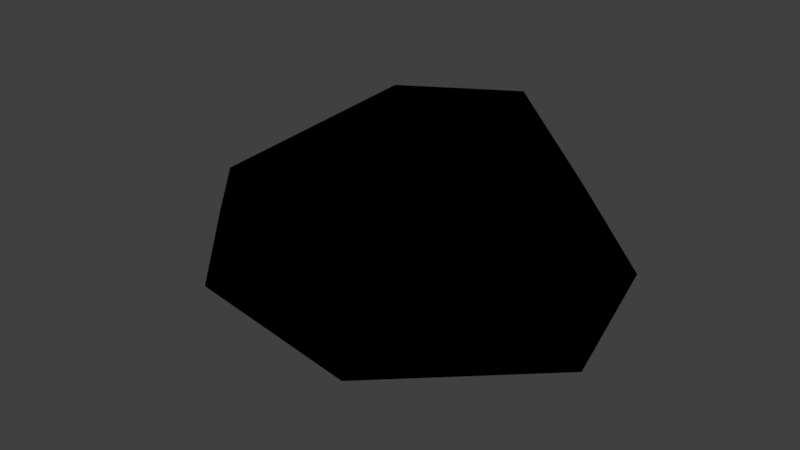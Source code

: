# Source: rock_handpainted_3.blend  (saved by Blender 3.0.42; exported with 4.5.12 LTS)
import bpy
from mathutils import Matrix  # noqa: F401  (used for matrix-valued properties, if any)

bpy.ops.wm.read_factory_settings(use_empty=True)
scene = bpy.context.scene
scene.name = 'Scene'

# ---- collections
col_collection_1 = bpy.data.collections.new('Collection 1'); scene.collection.children.link(col_collection_1)
col_collection_8 = bpy.data.collections.new('Collection 8'); scene.collection.children.link(col_collection_8)

# ---- images (referenced by path relative to the original .blend; pixels are not part of the script)
import os
ASSET_DIR = os.environ.get("B2B_ASSET_DIR", "")  # directory of the original .blend (textures are referenced by path, not embedded)
HERE = os.path.dirname(os.path.abspath(__file__))  # packed textures are extracted next to this script under _unpacked/

def load_image(name, relpath, width, height, colorspace="sRGB"):
    """Load a texture the original file referenced (path relative to the .blend, or extracted next to this script)."""
    p = next((c for c in (os.path.join(HERE, relpath), os.path.join(ASSET_DIR, relpath)) if relpath and os.path.exists(c)), "")
    if p:
        img = bpy.data.images.load(p, check_existing=True)
        img.name = name
    else:  # same state as the original file: an image datablock whose file is absent (Cycles renders it pink)
        img = bpy.data.images.new(name, width, height)
        img.source = "FILE"
        img.filepath = "//" + (relpath or name)
    img.colorspace_settings.name = colorspace
    return img
img_rock3_png = load_image('rock3.png', '_unpacked/rock3.a945a8cc.png', 64, 64, 'sRGB')

# ---- materials (node trees are filled in below, after node groups)
mat_rock_3 = bpy.data.materials.new('rock_3')
mat_rock_3.alpha_threshold = 0.0
mat_rock_3.use_transparent_shadow = False
mat_rock_3.roughness = 0.5
mat_rock_3.specular_intensity = 0.0

# ---- material node trees
mat_rock_3.use_nodes = True; mat_rock_3.node_tree.nodes.clear()
_N = mat_rock_3.node_tree.nodes; _L = mat_rock_3.node_tree.links
n0 = _N.new('ShaderNodeOutputMaterial'); n0.name = 'Material Output'; n0.location = (300, 300)
n1 = _N.new('ShaderNodeTexImage'); n1.name = 'Image Texture'; n1.location = (20, 356)
n1.image = img_rock3_png
n1.interpolation = 'Closest'
n0.is_active_output = True

# ---- world
world_world = bpy.data.worlds.new('World'); scene.world = world_world
world_world.color = (0.05088, 0.05088, 0.05088)
world_world.use_sun_shadow = False
world_world.sun_shadow_jitter_overblur = 0.0
world_world.cycles.sampling_method = 'MANUAL'

# ---- meshes
me_cube_018 = bpy.data.meshes.new('Cube.018')
me_cube_018.from_pydata([(-0.4732, -0.09769, -0.3501), (0.8888, -0.0475, -0.2295), (0.8744, -0.1914, 0.2791), (0.2369, -0.6155, -0.2557), (-0.04016, -0.816, 0.4105), (-0.9081, 0.6668, -0.1142), (-0.7403, -0.2971, -0.01131), (-0.3768, 0.4159, 0.4402), (-0.6592, 0.8706, 0.1053), (0.272, 0.9489, -0.03037), (-0.001155, 0.8389, 0.3803), (0.8051, -0.01386, 0.4302), (-0.2519, 0.8696, -0.226), (-0.6097, 0.5184, -0.3583), (-0.4108, -0.5053, 0.3615), (0.4089, -0.7488, 0.2642), (0.2471, -0.6382, 0.4573), (0.8226, 0.4447, -0.06401), (0.4968, 0.7688, -0.2421), (-0.08998, -0.9327, 0.1598)], [], [(11, 10, 16), (5, 8, 13), (0, 13, 12), (10, 7, 16), (1, 18, 17), (9, 17, 18), (16, 4, 19), (19, 4, 14), (6, 5, 13), (9, 18, 12), (15, 11, 16), (1, 3, 0), (7, 14, 16), (2, 15, 1), (7, 6, 14), (8, 10, 9), (3, 15, 19), (12, 13, 8), (0, 3, 6), (19, 6, 3), (10, 11, 17), (17, 9, 10), (17, 2, 1), (19, 15, 16), (10, 8, 7), (2, 17, 11), (14, 6, 19), (13, 0, 6), (8, 9, 12), (15, 2, 11), (0, 18, 1), (12, 18, 0), (4, 16, 14), (1, 15, 3), (7, 5, 6), (7, 8, 5)])
me_cube_018.polygons.foreach_set('use_smooth', [True] * 36)
_uv = me_cube_018.uv_layers.new(name='UVMap')
_uv.uv.foreach_set('vector', [0.931, 0.9456, 0.6386, 0.9527, 0.9773, 0.7104, 0.6101, 0.4527, 0.7447, 0.3957, 0.6417, 0.5647, 0.3186, 0.3032, 0.4898, 0.3282, 0.5523, 0.4529, 0.6386, 0.9527, 0.6581, 0.7926, 0.9773, 0.7104, 0.4178, 0.07384, 0.6237, 0.06761, 0.5257, 0.132, 0.7072, 0.1437, 0.5257, 0.132, 0.6237, 0.06761, 0.142, 0.296, 0.04239, 0.2944, 0.02152, 0.2346, 0.5604, 0.7879, 0.5741, 0.8838, 0.4093, 0.8738, 0.3236, 0.7402, 0.0803, 0.7922, 0.09363, 0.6864, 0.9318, 0.5166, 0.9948, 0.5726, 0.7987, 0.5347, 0.1678, 0.2085, 0.3697, 0.2502, 0.142, 0.296, 0.2037, 0.6391, 0.121, 0.4284, 0.3186, 0.3032, 0.6581, 0.7926, 0.7772, 0.6344, 0.9773, 0.7104, 0.34, 0.2006, 0.1678, 0.2085, 0.3962, 0.07898, 0.2058, 0.9844, 0.3236, 0.7402, 0.4093, 0.8738, 0.7447, 0.3957, 0.8608, 0.4037, 0.9318, 0.5166, 0.5595, 0.6528, 0.6747, 0.7253, 0.5604, 0.7879, 0.7987, 0.5347, 0.6417, 0.5647, 0.7447, 0.3957, 0.3089, 0.6599, 0.5595, 0.6528, 0.3236, 0.7402, 0.5604, 0.7879, 0.3236, 0.7402, 0.5595, 0.6528, 0.7398, 0.3102, 0.3697, 0.2502, 0.5257, 0.132, 0.5257, 0.132, 0.7072, 0.1437, 0.7398, 0.3102, 0.5257, 0.132, 0.34, 0.2006, 0.3962, 0.07898, 0.02152, 0.2346, 0.1678, 0.2085, 0.142, 0.296, 0.8608, 0.4037, 0.7447, 0.3957, 0.815, 0.2498, 0.34, 0.2006, 0.5257, 0.132, 0.3697, 0.2502, 0.4093, 0.8738, 0.3236, 0.7402, 0.5604, 0.7879, 0.09363, 0.6864, 0.3089, 0.6599, 0.3236, 0.7402, 0.7447, 0.3957, 0.9318, 0.5166, 0.7987, 0.5347, 0.1678, 0.2085, 0.34, 0.2006, 0.3697, 0.2502, 0.3186, 0.3032, 0.4872, 0.6144, 0.2037, 0.6391, 0.5523, 0.4529, 0.4872, 0.6144, 0.3186, 0.3032, 0.9527, 0.6109, 0.9773, 0.7104, 0.7772, 0.6344, 0.3962, 0.07898, 0.1678, 0.2085, 0.153, 0.06091, 0.2058, 0.9844, 0.0803, 0.7922, 0.3236, 0.7402, 0.2058, 0.9844, 0.02928, 0.9183, 0.0803, 0.7922])
me_cube_018.materials.append(mat_rock_3)
me_cube_018.use_remesh_preserve_volume = False
me_cube_018.use_remesh_preserve_attributes = False
me_cube_018.use_mirror_vertex_groups = False
me_cube_018.update()

# ---- objects
ob_rock_3 = bpy.data.objects.new('rock_3', me_cube_018)

# ---- transforms, parenting, visibility, modifiers, constraints
ob_rock_3.location = (0.0, 0.0, 0.0)
ob_rock_3.lineart.crease_threshold = 0.0

# ---- collection membership
col_collection_8.objects.link(ob_rock_3)

# ---- scene / render settings (as saved in the file)
scene.frame_start = 1; scene.frame_end = 250; scene.frame_set(1)
scene.render.engine = 'BLENDER_EEVEE_NEXT'
scene.render.resolution_percentage = 50
scene.render.dither_intensity = 0.0
scene.cycles.use_denoising = False
scene.cycles.samples = 128
scene.cycles.sampling_pattern = 'TABULATED_SOBOL'
scene.cycles.use_adaptive_sampling = False
scene.cycles.use_light_tree = False
scene.cycles.blur_glossy = 0.0
scene.cycles.sample_clamp_indirect = 0.0
scene.view_settings.view_transform = 'Standard'
bpy.context.view_layer.update()

# ---- added for rendering (the .blend has no active camera and no usable light): camera, sun
cam_auto = bpy.data.cameras.new('AutoCamera')
cam_auto.lens = 50.0
cam_auto.sensor_width = 36.0
cam_auto.clip_end = 1000.0
ob_auto_camera = bpy.data.objects.new('AutoCamera', cam_auto)
scene.collection.objects.link(ob_auto_camera)
ob_auto_camera.location = (2.51308, -3.01918, 2.06769)
ob_auto_camera.rotation_euler = (1.09748, -7.21219e-08, 0.694738)
scene.camera = ob_auto_camera
light_auto_sun = bpy.data.lights.new('AutoSun', 'SUN')
light_auto_sun.energy = 3.0
light_auto_sun.angle = 0.0523599
ob_auto_sun = bpy.data.objects.new('AutoSun', light_auto_sun)
scene.collection.objects.link(ob_auto_sun)
ob_auto_sun.rotation_euler = (0.872665, 0.174533, 0.523599)
bpy.context.view_layer.update()
